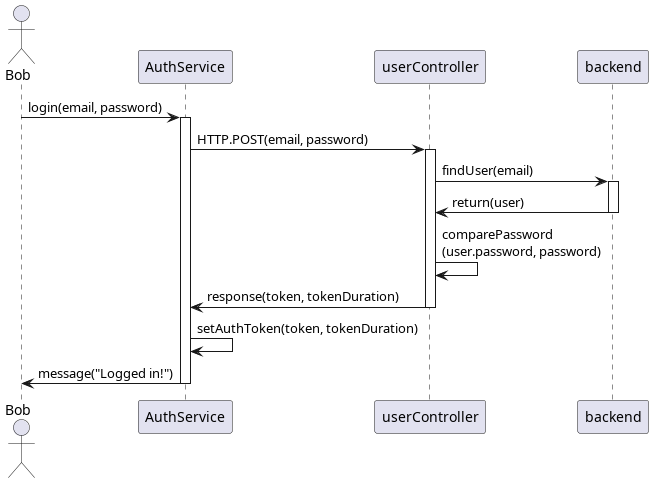

The diagram above was rendered by PlantUML. Its source (embedded in the PNG):
@startuml
actor Bob 
' The only difference between actor
'and participant is the drawing
participant AuthService
participant userController
participant backend

Bob->AuthService: login(email, password)
activate AuthService
AuthService -> userController: HTTP.POST(email, password)
activate userController
userController -> backend: findUser(email)
activate backend
backend -> userController: return(user)
deactivate backend
userController -> userController: comparePassword\n(user.password, password)
userController -> AuthService: response(token, tokenDuration)

deactivate userController
AuthService -> AuthService: setAuthToken(token, tokenDuration)
AuthService -> Bob: message("Logged in!")
deactivate AuthService
@enduml